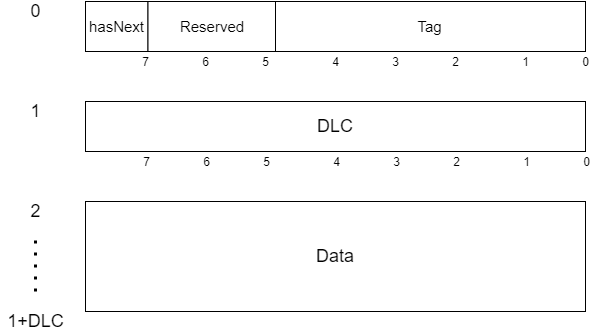

The diagram above was exported from draw.io. Its source (the exported page's mxGraphModel, read from the mxfile embedded in the PNG):
<mxGraphModel dx="1038" dy="547" grid="1" gridSize="10" guides="1" tooltips="1" connect="1" arrows="1" fold="1" page="1" pageScale="1" pageWidth="827" pageHeight="1169" math="0" shadow="0">
  <root>
    <mxCell id="0" />
    <mxCell id="1" parent="0" />
    <mxCell id="Z-YX6vJJ1cLde-ycr0n0-1" value="&lt;font style=&quot;font-size: 15px&quot;&gt;hasNext&lt;/font&gt;" style="rounded=0;whiteSpace=wrap;html=1;" vertex="1" parent="1">
      <mxGeometry x="130" y="170" width="62.5" height="50" as="geometry" />
    </mxCell>
    <mxCell id="Z-YX6vJJ1cLde-ycr0n0-8" value="" style="rounded=0;whiteSpace=wrap;html=1;" vertex="1" parent="1">
      <mxGeometry x="317.5" y="170" width="62.5" height="50" as="geometry" />
    </mxCell>
    <mxCell id="Z-YX6vJJ1cLde-ycr0n0-9" value="" style="rounded=0;whiteSpace=wrap;html=1;" vertex="1" parent="1">
      <mxGeometry x="380" y="170" width="62.5" height="50" as="geometry" />
    </mxCell>
    <mxCell id="Z-YX6vJJ1cLde-ycr0n0-10" value="" style="rounded=0;whiteSpace=wrap;html=1;" vertex="1" parent="1">
      <mxGeometry x="442.5" y="170" width="62.5" height="50" as="geometry" />
    </mxCell>
    <mxCell id="Z-YX6vJJ1cLde-ycr0n0-11" value="" style="rounded=0;whiteSpace=wrap;html=1;" vertex="1" parent="1">
      <mxGeometry x="505" y="170" width="62.5" height="50" as="geometry" />
    </mxCell>
    <mxCell id="Z-YX6vJJ1cLde-ycr0n0-12" value="" style="rounded=0;whiteSpace=wrap;html=1;" vertex="1" parent="1">
      <mxGeometry x="567.5" y="170" width="62.5" height="50" as="geometry" />
    </mxCell>
    <mxCell id="Z-YX6vJJ1cLde-ycr0n0-14" value="0" style="text;html=1;resizable=0;autosize=1;align=center;verticalAlign=middle;points=[];fillColor=none;strokeColor=none;rounded=0;" vertex="1" parent="1">
      <mxGeometry x="620" y="220" width="20" height="20" as="geometry" />
    </mxCell>
    <mxCell id="Z-YX6vJJ1cLde-ycr0n0-16" value="7" style="text;html=1;resizable=0;autosize=1;align=center;verticalAlign=middle;points=[];fillColor=none;strokeColor=none;rounded=0;" vertex="1" parent="1">
      <mxGeometry x="180" y="220" width="20" height="20" as="geometry" />
    </mxCell>
    <mxCell id="Z-YX6vJJ1cLde-ycr0n0-17" value="6" style="text;html=1;resizable=0;autosize=1;align=center;verticalAlign=middle;points=[];fillColor=none;strokeColor=none;rounded=0;" vertex="1" parent="1">
      <mxGeometry x="240" y="220" width="20" height="20" as="geometry" />
    </mxCell>
    <mxCell id="Z-YX6vJJ1cLde-ycr0n0-18" value="5" style="text;html=1;resizable=0;autosize=1;align=center;verticalAlign=middle;points=[];fillColor=none;strokeColor=none;rounded=0;" vertex="1" parent="1">
      <mxGeometry x="300" y="220" width="20" height="20" as="geometry" />
    </mxCell>
    <mxCell id="Z-YX6vJJ1cLde-ycr0n0-19" value="4" style="text;html=1;resizable=0;autosize=1;align=center;verticalAlign=middle;points=[];fillColor=none;strokeColor=none;rounded=0;" vertex="1" parent="1">
      <mxGeometry x="370" y="220" width="20" height="20" as="geometry" />
    </mxCell>
    <mxCell id="Z-YX6vJJ1cLde-ycr0n0-20" value="3" style="text;html=1;resizable=0;autosize=1;align=center;verticalAlign=middle;points=[];fillColor=none;strokeColor=none;rounded=0;" vertex="1" parent="1">
      <mxGeometry x="430" y="220" width="20" height="20" as="geometry" />
    </mxCell>
    <mxCell id="Z-YX6vJJ1cLde-ycr0n0-21" value="2" style="text;html=1;resizable=0;autosize=1;align=center;verticalAlign=middle;points=[];fillColor=none;strokeColor=none;rounded=0;" vertex="1" parent="1">
      <mxGeometry x="490" y="220" width="20" height="20" as="geometry" />
    </mxCell>
    <mxCell id="Z-YX6vJJ1cLde-ycr0n0-22" value="1" style="text;html=1;resizable=0;autosize=1;align=center;verticalAlign=middle;points=[];fillColor=none;strokeColor=none;rounded=0;" vertex="1" parent="1">
      <mxGeometry x="560" y="220" width="20" height="20" as="geometry" />
    </mxCell>
    <mxCell id="Z-YX6vJJ1cLde-ycr0n0-23" value="&lt;font style=&quot;font-size: 15px&quot;&gt;Tag&lt;/font&gt;" style="rounded=0;whiteSpace=wrap;html=1;" vertex="1" parent="1">
      <mxGeometry x="317.5" y="170" width="312.5" height="50" as="geometry" />
    </mxCell>
    <mxCell id="Z-YX6vJJ1cLde-ycr0n0-24" value="&lt;font style=&quot;font-size: 15px&quot;&gt;Reserved&lt;/font&gt;" style="rounded=0;whiteSpace=wrap;html=1;" vertex="1" parent="1">
      <mxGeometry x="192.5" y="170" width="127.5" height="50" as="geometry" />
    </mxCell>
    <mxCell id="Z-YX6vJJ1cLde-ycr0n0-25" value="&lt;font style=&quot;font-size: 18px&quot;&gt;DLC&lt;/font&gt;" style="rounded=0;whiteSpace=wrap;html=1;" vertex="1" parent="1">
      <mxGeometry x="130" y="270" width="500" height="50" as="geometry" />
    </mxCell>
    <mxCell id="Z-YX6vJJ1cLde-ycr0n0-26" value="0" style="text;html=1;resizable=0;autosize=1;align=center;verticalAlign=middle;points=[];fillColor=none;strokeColor=none;rounded=0;" vertex="1" parent="1">
      <mxGeometry x="621.25" y="320" width="20" height="20" as="geometry" />
    </mxCell>
    <mxCell id="Z-YX6vJJ1cLde-ycr0n0-27" value="7" style="text;html=1;resizable=0;autosize=1;align=center;verticalAlign=middle;points=[];fillColor=none;strokeColor=none;rounded=0;" vertex="1" parent="1">
      <mxGeometry x="181.25" y="320" width="20" height="20" as="geometry" />
    </mxCell>
    <mxCell id="Z-YX6vJJ1cLde-ycr0n0-28" value="6" style="text;html=1;resizable=0;autosize=1;align=center;verticalAlign=middle;points=[];fillColor=none;strokeColor=none;rounded=0;" vertex="1" parent="1">
      <mxGeometry x="241.25" y="320" width="20" height="20" as="geometry" />
    </mxCell>
    <mxCell id="Z-YX6vJJ1cLde-ycr0n0-29" value="5" style="text;html=1;resizable=0;autosize=1;align=center;verticalAlign=middle;points=[];fillColor=none;strokeColor=none;rounded=0;" vertex="1" parent="1">
      <mxGeometry x="301.25" y="320" width="20" height="20" as="geometry" />
    </mxCell>
    <mxCell id="Z-YX6vJJ1cLde-ycr0n0-30" value="4" style="text;html=1;resizable=0;autosize=1;align=center;verticalAlign=middle;points=[];fillColor=none;strokeColor=none;rounded=0;" vertex="1" parent="1">
      <mxGeometry x="371.25" y="320" width="20" height="20" as="geometry" />
    </mxCell>
    <mxCell id="Z-YX6vJJ1cLde-ycr0n0-31" value="3" style="text;html=1;resizable=0;autosize=1;align=center;verticalAlign=middle;points=[];fillColor=none;strokeColor=none;rounded=0;" vertex="1" parent="1">
      <mxGeometry x="431.25" y="320" width="20" height="20" as="geometry" />
    </mxCell>
    <mxCell id="Z-YX6vJJ1cLde-ycr0n0-32" value="2" style="text;html=1;resizable=0;autosize=1;align=center;verticalAlign=middle;points=[];fillColor=none;strokeColor=none;rounded=0;" vertex="1" parent="1">
      <mxGeometry x="491.25" y="320" width="20" height="20" as="geometry" />
    </mxCell>
    <mxCell id="Z-YX6vJJ1cLde-ycr0n0-33" value="1" style="text;html=1;resizable=0;autosize=1;align=center;verticalAlign=middle;points=[];fillColor=none;strokeColor=none;rounded=0;" vertex="1" parent="1">
      <mxGeometry x="561.25" y="320" width="20" height="20" as="geometry" />
    </mxCell>
    <mxCell id="Z-YX6vJJ1cLde-ycr0n0-34" value="&lt;font style=&quot;font-size: 18px&quot;&gt;0&lt;/font&gt;" style="text;html=1;resizable=0;autosize=1;align=center;verticalAlign=middle;points=[];fillColor=none;strokeColor=none;rounded=0;" vertex="1" parent="1">
      <mxGeometry x="65" y="170" width="30" height="20" as="geometry" />
    </mxCell>
    <mxCell id="Z-YX6vJJ1cLde-ycr0n0-35" value="&lt;font style=&quot;font-size: 18px&quot;&gt;1&lt;/font&gt;" style="text;html=1;resizable=0;autosize=1;align=center;verticalAlign=middle;points=[];fillColor=none;strokeColor=none;rounded=0;" vertex="1" parent="1">
      <mxGeometry x="65" y="270" width="30" height="20" as="geometry" />
    </mxCell>
    <mxCell id="Z-YX6vJJ1cLde-ycr0n0-36" value="&lt;font style=&quot;font-size: 18px&quot;&gt;2&lt;/font&gt;" style="text;html=1;resizable=0;autosize=1;align=center;verticalAlign=middle;points=[];fillColor=none;strokeColor=none;rounded=0;" vertex="1" parent="1">
      <mxGeometry x="65" y="370" width="30" height="20" as="geometry" />
    </mxCell>
    <mxCell id="Z-YX6vJJ1cLde-ycr0n0-44" value="" style="endArrow=none;dashed=1;html=1;dashPattern=1 3;strokeWidth=3;rounded=0;fontSize=18;" edge="1" parent="1">
      <mxGeometry width="50" height="50" relative="1" as="geometry">
        <mxPoint x="80" y="460" as="sourcePoint" />
        <mxPoint x="80" y="400" as="targetPoint" />
      </mxGeometry>
    </mxCell>
    <mxCell id="Z-YX6vJJ1cLde-ycr0n0-45" value="&lt;font style=&quot;font-size: 18px&quot;&gt;1+DLC&lt;/font&gt;" style="text;html=1;resizable=0;autosize=1;align=center;verticalAlign=middle;points=[];fillColor=none;strokeColor=none;rounded=0;" vertex="1" parent="1">
      <mxGeometry x="45" y="480" width="70" height="20" as="geometry" />
    </mxCell>
    <mxCell id="Z-YX6vJJ1cLde-ycr0n0-47" value="Data" style="rounded=0;whiteSpace=wrap;html=1;fontSize=18;fillColor=#FFFFFF;" vertex="1" parent="1">
      <mxGeometry x="130" y="370" width="500" height="110" as="geometry" />
    </mxCell>
  </root>
</mxGraphModel>